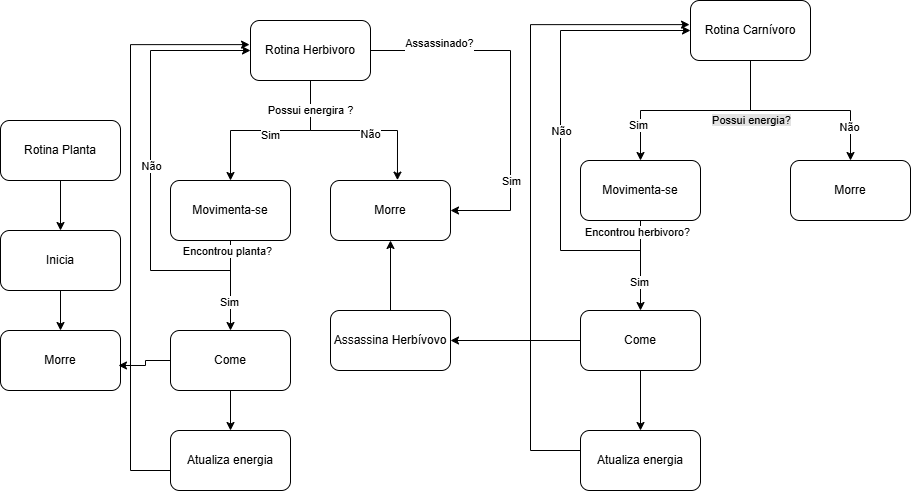

The diagram above was exported from draw.io. Its source (the exported page's mxGraphModel, read from the mxfile embedded in the PNG):
<mxGraphModel dx="2296" dy="554" grid="1" gridSize="10" guides="1" tooltips="1" connect="1" arrows="1" fold="1" page="1" pageScale="1" pageWidth="827" pageHeight="1169" math="0" shadow="0">
  <root>
    <mxCell id="WIyWlLk6GJQsqaUBKTNV-0" />
    <mxCell id="WIyWlLk6GJQsqaUBKTNV-1" parent="WIyWlLk6GJQsqaUBKTNV-0" />
    <mxCell id="iXSUp_SF97oCaR96JQsj-2" style="edgeStyle=orthogonalEdgeStyle;rounded=0;orthogonalLoop=1;jettySize=auto;html=1;" edge="1" parent="WIyWlLk6GJQsqaUBKTNV-1" source="iXSUp_SF97oCaR96JQsj-0" target="iXSUp_SF97oCaR96JQsj-1">
      <mxGeometry relative="1" as="geometry" />
    </mxCell>
    <mxCell id="iXSUp_SF97oCaR96JQsj-0" value="Rotina Planta" style="rounded=1;whiteSpace=wrap;html=1;" vertex="1" parent="WIyWlLk6GJQsqaUBKTNV-1">
      <mxGeometry x="-140" y="190" width="120" height="60" as="geometry" />
    </mxCell>
    <mxCell id="iXSUp_SF97oCaR96JQsj-4" style="edgeStyle=orthogonalEdgeStyle;rounded=0;orthogonalLoop=1;jettySize=auto;html=1;entryX=0.5;entryY=0;entryDx=0;entryDy=0;" edge="1" parent="WIyWlLk6GJQsqaUBKTNV-1" source="iXSUp_SF97oCaR96JQsj-1" target="iXSUp_SF97oCaR96JQsj-3">
      <mxGeometry relative="1" as="geometry" />
    </mxCell>
    <mxCell id="iXSUp_SF97oCaR96JQsj-1" value="Inicia" style="rounded=1;whiteSpace=wrap;html=1;" vertex="1" parent="WIyWlLk6GJQsqaUBKTNV-1">
      <mxGeometry x="-140" y="300" width="120" height="60" as="geometry" />
    </mxCell>
    <mxCell id="iXSUp_SF97oCaR96JQsj-3" value="Morre" style="rounded=1;whiteSpace=wrap;html=1;" vertex="1" parent="WIyWlLk6GJQsqaUBKTNV-1">
      <mxGeometry x="-140" y="400" width="120" height="60" as="geometry" />
    </mxCell>
    <mxCell id="iXSUp_SF97oCaR96JQsj-11" style="edgeStyle=orthogonalEdgeStyle;rounded=0;orthogonalLoop=1;jettySize=auto;html=1;" edge="1" parent="WIyWlLk6GJQsqaUBKTNV-1" source="iXSUp_SF97oCaR96JQsj-6" target="iXSUp_SF97oCaR96JQsj-10">
      <mxGeometry relative="1" as="geometry" />
    </mxCell>
    <mxCell id="iXSUp_SF97oCaR96JQsj-13" value="Sim" style="edgeLabel;html=1;align=center;verticalAlign=middle;resizable=0;points=[];" vertex="1" connectable="0" parent="iXSUp_SF97oCaR96JQsj-11">
      <mxGeometry x="0.6683" y="-2" relative="1" as="geometry">
        <mxPoint x="42" y="-15" as="offset" />
      </mxGeometry>
    </mxCell>
    <mxCell id="iXSUp_SF97oCaR96JQsj-15" style="edgeStyle=orthogonalEdgeStyle;rounded=0;orthogonalLoop=1;jettySize=auto;html=1;entryX=0.558;entryY=-0.006;entryDx=0;entryDy=0;entryPerimeter=0;" edge="1" parent="WIyWlLk6GJQsqaUBKTNV-1" source="iXSUp_SF97oCaR96JQsj-6" target="iXSUp_SF97oCaR96JQsj-14">
      <mxGeometry relative="1" as="geometry">
        <mxPoint x="270" y="250" as="targetPoint" />
      </mxGeometry>
    </mxCell>
    <mxCell id="iXSUp_SF97oCaR96JQsj-17" value="Não" style="edgeLabel;html=1;align=center;verticalAlign=middle;resizable=0;points=[];" vertex="1" connectable="0" parent="iXSUp_SF97oCaR96JQsj-15">
      <mxGeometry x="0.6657" y="-1" relative="1" as="geometry">
        <mxPoint x="-26" y="-15" as="offset" />
      </mxGeometry>
    </mxCell>
    <mxCell id="iXSUp_SF97oCaR96JQsj-69" style="edgeStyle=orthogonalEdgeStyle;rounded=0;orthogonalLoop=1;jettySize=auto;html=1;entryX=1;entryY=0.5;entryDx=0;entryDy=0;exitX=1;exitY=0.5;exitDx=0;exitDy=0;" edge="1" parent="WIyWlLk6GJQsqaUBKTNV-1" source="iXSUp_SF97oCaR96JQsj-6" target="iXSUp_SF97oCaR96JQsj-14">
      <mxGeometry relative="1" as="geometry">
        <mxPoint x="250" y="110" as="sourcePoint" />
        <mxPoint x="350" y="270" as="targetPoint" />
        <Array as="points">
          <mxPoint x="370" y="120" />
          <mxPoint x="370" y="280" />
        </Array>
      </mxGeometry>
    </mxCell>
    <mxCell id="iXSUp_SF97oCaR96JQsj-73" value="Assassinado?&lt;div&gt;&lt;br&gt;&lt;/div&gt;" style="edgeLabel;html=1;align=center;verticalAlign=middle;resizable=0;points=[];" vertex="1" connectable="0" parent="iXSUp_SF97oCaR96JQsj-69">
      <mxGeometry x="-0.6196" y="1" relative="1" as="geometry">
        <mxPoint y="1" as="offset" />
      </mxGeometry>
    </mxCell>
    <mxCell id="iXSUp_SF97oCaR96JQsj-74" value="Sim" style="edgeLabel;html=1;align=center;verticalAlign=middle;resizable=0;points=[];" vertex="1" connectable="0" parent="iXSUp_SF97oCaR96JQsj-69">
      <mxGeometry x="0.5037" y="1" relative="1" as="geometry">
        <mxPoint as="offset" />
      </mxGeometry>
    </mxCell>
    <mxCell id="iXSUp_SF97oCaR96JQsj-6" value="Rotina Herbivoro" style="rounded=1;whiteSpace=wrap;html=1;" vertex="1" parent="WIyWlLk6GJQsqaUBKTNV-1">
      <mxGeometry x="110" y="90" width="120" height="60" as="geometry" />
    </mxCell>
    <mxCell id="iXSUp_SF97oCaR96JQsj-37" style="edgeStyle=orthogonalEdgeStyle;rounded=0;orthogonalLoop=1;jettySize=auto;html=1;" edge="1" parent="WIyWlLk6GJQsqaUBKTNV-1" source="iXSUp_SF97oCaR96JQsj-10" target="iXSUp_SF97oCaR96JQsj-34">
      <mxGeometry relative="1" as="geometry" />
    </mxCell>
    <mxCell id="iXSUp_SF97oCaR96JQsj-40" value="Sim" style="edgeLabel;html=1;align=center;verticalAlign=middle;resizable=0;points=[];" vertex="1" connectable="0" parent="iXSUp_SF97oCaR96JQsj-37">
      <mxGeometry x="0.3785" y="-1" relative="1" as="geometry">
        <mxPoint as="offset" />
      </mxGeometry>
    </mxCell>
    <mxCell id="iXSUp_SF97oCaR96JQsj-46" style="edgeStyle=orthogonalEdgeStyle;rounded=0;orthogonalLoop=1;jettySize=auto;html=1;entryX=0;entryY=0.5;entryDx=0;entryDy=0;exitX=0.5;exitY=1;exitDx=0;exitDy=0;" edge="1" parent="WIyWlLk6GJQsqaUBKTNV-1" source="iXSUp_SF97oCaR96JQsj-10" target="iXSUp_SF97oCaR96JQsj-6">
      <mxGeometry relative="1" as="geometry">
        <Array as="points">
          <mxPoint x="90" y="340" />
          <mxPoint x="10" y="340" />
          <mxPoint x="10" y="120" />
        </Array>
      </mxGeometry>
    </mxCell>
    <mxCell id="iXSUp_SF97oCaR96JQsj-48" value="Não" style="edgeLabel;html=1;align=center;verticalAlign=middle;resizable=0;points=[];" vertex="1" connectable="0" parent="iXSUp_SF97oCaR96JQsj-46">
      <mxGeometry x="-0.0038" y="-1" relative="1" as="geometry">
        <mxPoint as="offset" />
      </mxGeometry>
    </mxCell>
    <mxCell id="iXSUp_SF97oCaR96JQsj-49" value="Encontrou planta?" style="edgeLabel;html=1;align=center;verticalAlign=middle;resizable=0;points=[];" vertex="1" connectable="0" parent="iXSUp_SF97oCaR96JQsj-46">
      <mxGeometry x="-0.9477" y="-3" relative="1" as="geometry">
        <mxPoint y="-1" as="offset" />
      </mxGeometry>
    </mxCell>
    <mxCell id="iXSUp_SF97oCaR96JQsj-10" value="Movimenta-se" style="rounded=1;whiteSpace=wrap;html=1;" vertex="1" parent="WIyWlLk6GJQsqaUBKTNV-1">
      <mxGeometry x="30" y="250" width="120" height="60" as="geometry" />
    </mxCell>
    <mxCell id="iXSUp_SF97oCaR96JQsj-14" value="Morre" style="rounded=1;whiteSpace=wrap;html=1;" vertex="1" parent="WIyWlLk6GJQsqaUBKTNV-1">
      <mxGeometry x="190" y="250" width="120" height="60" as="geometry" />
    </mxCell>
    <mxCell id="iXSUp_SF97oCaR96JQsj-43" style="edgeStyle=orthogonalEdgeStyle;rounded=0;orthogonalLoop=1;jettySize=auto;html=1;" edge="1" parent="WIyWlLk6GJQsqaUBKTNV-1" source="iXSUp_SF97oCaR96JQsj-34" target="iXSUp_SF97oCaR96JQsj-42">
      <mxGeometry relative="1" as="geometry" />
    </mxCell>
    <mxCell id="iXSUp_SF97oCaR96JQsj-34" value="Come" style="rounded=1;whiteSpace=wrap;html=1;" vertex="1" parent="WIyWlLk6GJQsqaUBKTNV-1">
      <mxGeometry x="30" y="400" width="120" height="60" as="geometry" />
    </mxCell>
    <mxCell id="iXSUp_SF97oCaR96JQsj-42" value="Atualiza energia" style="rounded=1;whiteSpace=wrap;html=1;" vertex="1" parent="WIyWlLk6GJQsqaUBKTNV-1">
      <mxGeometry x="30" y="500" width="120" height="60" as="geometry" />
    </mxCell>
    <mxCell id="iXSUp_SF97oCaR96JQsj-44" style="edgeStyle=orthogonalEdgeStyle;rounded=0;orthogonalLoop=1;jettySize=auto;html=1;entryX=-0.008;entryY=0.402;entryDx=0;entryDy=0;entryPerimeter=0;" edge="1" parent="WIyWlLk6GJQsqaUBKTNV-1" source="iXSUp_SF97oCaR96JQsj-42" target="iXSUp_SF97oCaR96JQsj-6">
      <mxGeometry relative="1" as="geometry">
        <Array as="points">
          <mxPoint x="-10" y="540" />
          <mxPoint x="-10" y="114" />
        </Array>
      </mxGeometry>
    </mxCell>
    <mxCell id="iXSUp_SF97oCaR96JQsj-45" style="edgeStyle=orthogonalEdgeStyle;rounded=0;orthogonalLoop=1;jettySize=auto;html=1;entryX=0.983;entryY=0.583;entryDx=0;entryDy=0;entryPerimeter=0;" edge="1" parent="WIyWlLk6GJQsqaUBKTNV-1" source="iXSUp_SF97oCaR96JQsj-34" target="iXSUp_SF97oCaR96JQsj-3">
      <mxGeometry relative="1" as="geometry" />
    </mxCell>
    <mxCell id="iXSUp_SF97oCaR96JQsj-50" style="edgeStyle=orthogonalEdgeStyle;rounded=0;orthogonalLoop=1;jettySize=auto;html=1;" edge="1" parent="WIyWlLk6GJQsqaUBKTNV-1" source="iXSUp_SF97oCaR96JQsj-55" target="iXSUp_SF97oCaR96JQsj-61">
      <mxGeometry relative="1" as="geometry" />
    </mxCell>
    <mxCell id="iXSUp_SF97oCaR96JQsj-51" value="Sim" style="edgeLabel;html=1;align=center;verticalAlign=middle;resizable=0;points=[];" vertex="1" connectable="0" parent="iXSUp_SF97oCaR96JQsj-50">
      <mxGeometry x="0.6683" y="-2" relative="1" as="geometry">
        <mxPoint as="offset" />
      </mxGeometry>
    </mxCell>
    <mxCell id="iXSUp_SF97oCaR96JQsj-52" value="&lt;span style=&quot;background-color: rgb(227, 227, 227);&quot;&gt;Possui energia?&lt;/span&gt;" style="edgeLabel;html=1;align=center;verticalAlign=middle;resizable=0;points=[];labelBackgroundColor=#FFFFFF;" vertex="1" connectable="0" parent="iXSUp_SF97oCaR96JQsj-50">
      <mxGeometry x="-0.2413" relative="1" as="geometry">
        <mxPoint x="30" y="10" as="offset" />
      </mxGeometry>
    </mxCell>
    <mxCell id="iXSUp_SF97oCaR96JQsj-53" style="edgeStyle=orthogonalEdgeStyle;rounded=0;orthogonalLoop=1;jettySize=auto;html=1;" edge="1" parent="WIyWlLk6GJQsqaUBKTNV-1" source="iXSUp_SF97oCaR96JQsj-55" target="iXSUp_SF97oCaR96JQsj-62">
      <mxGeometry relative="1" as="geometry" />
    </mxCell>
    <mxCell id="iXSUp_SF97oCaR96JQsj-54" value="Não" style="edgeLabel;html=1;align=center;verticalAlign=middle;resizable=0;points=[];" vertex="1" connectable="0" parent="iXSUp_SF97oCaR96JQsj-53">
      <mxGeometry x="0.6657" y="-1" relative="1" as="geometry">
        <mxPoint as="offset" />
      </mxGeometry>
    </mxCell>
    <mxCell id="iXSUp_SF97oCaR96JQsj-55" value="Rotina Carnívoro" style="rounded=1;whiteSpace=wrap;html=1;" vertex="1" parent="WIyWlLk6GJQsqaUBKTNV-1">
      <mxGeometry x="550" y="70" width="120" height="60" as="geometry" />
    </mxCell>
    <mxCell id="iXSUp_SF97oCaR96JQsj-56" style="edgeStyle=orthogonalEdgeStyle;rounded=0;orthogonalLoop=1;jettySize=auto;html=1;" edge="1" parent="WIyWlLk6GJQsqaUBKTNV-1" source="iXSUp_SF97oCaR96JQsj-61" target="iXSUp_SF97oCaR96JQsj-64">
      <mxGeometry relative="1" as="geometry" />
    </mxCell>
    <mxCell id="iXSUp_SF97oCaR96JQsj-57" value="Sim" style="edgeLabel;html=1;align=center;verticalAlign=middle;resizable=0;points=[];" vertex="1" connectable="0" parent="iXSUp_SF97oCaR96JQsj-56">
      <mxGeometry x="0.3785" y="-1" relative="1" as="geometry">
        <mxPoint as="offset" />
      </mxGeometry>
    </mxCell>
    <mxCell id="iXSUp_SF97oCaR96JQsj-58" style="edgeStyle=orthogonalEdgeStyle;rounded=0;orthogonalLoop=1;jettySize=auto;html=1;entryX=0;entryY=0.5;entryDx=0;entryDy=0;exitX=0.5;exitY=1;exitDx=0;exitDy=0;" edge="1" parent="WIyWlLk6GJQsqaUBKTNV-1" source="iXSUp_SF97oCaR96JQsj-61" target="iXSUp_SF97oCaR96JQsj-55">
      <mxGeometry relative="1" as="geometry">
        <Array as="points">
          <mxPoint x="500" y="320" />
          <mxPoint x="420" y="320" />
          <mxPoint x="420" y="100" />
        </Array>
      </mxGeometry>
    </mxCell>
    <mxCell id="iXSUp_SF97oCaR96JQsj-59" value="Não" style="edgeLabel;html=1;align=center;verticalAlign=middle;resizable=0;points=[];" vertex="1" connectable="0" parent="iXSUp_SF97oCaR96JQsj-58">
      <mxGeometry x="-0.0038" y="-1" relative="1" as="geometry">
        <mxPoint as="offset" />
      </mxGeometry>
    </mxCell>
    <mxCell id="iXSUp_SF97oCaR96JQsj-60" value="Encontrou herbivoro?" style="edgeLabel;html=1;align=center;verticalAlign=middle;resizable=0;points=[];" vertex="1" connectable="0" parent="iXSUp_SF97oCaR96JQsj-58">
      <mxGeometry x="-0.9477" y="-3" relative="1" as="geometry">
        <mxPoint as="offset" />
      </mxGeometry>
    </mxCell>
    <mxCell id="iXSUp_SF97oCaR96JQsj-61" value="Movimenta-se" style="rounded=1;whiteSpace=wrap;html=1;" vertex="1" parent="WIyWlLk6GJQsqaUBKTNV-1">
      <mxGeometry x="440" y="230" width="120" height="60" as="geometry" />
    </mxCell>
    <mxCell id="iXSUp_SF97oCaR96JQsj-62" value="Morre" style="rounded=1;whiteSpace=wrap;html=1;" vertex="1" parent="WIyWlLk6GJQsqaUBKTNV-1">
      <mxGeometry x="650" y="230" width="120" height="60" as="geometry" />
    </mxCell>
    <mxCell id="iXSUp_SF97oCaR96JQsj-63" style="edgeStyle=orthogonalEdgeStyle;rounded=0;orthogonalLoop=1;jettySize=auto;html=1;" edge="1" parent="WIyWlLk6GJQsqaUBKTNV-1" source="iXSUp_SF97oCaR96JQsj-64" target="iXSUp_SF97oCaR96JQsj-65">
      <mxGeometry relative="1" as="geometry" />
    </mxCell>
    <mxCell id="iXSUp_SF97oCaR96JQsj-71" style="edgeStyle=orthogonalEdgeStyle;rounded=0;orthogonalLoop=1;jettySize=auto;html=1;" edge="1" parent="WIyWlLk6GJQsqaUBKTNV-1" source="iXSUp_SF97oCaR96JQsj-64" target="iXSUp_SF97oCaR96JQsj-68">
      <mxGeometry relative="1" as="geometry" />
    </mxCell>
    <mxCell id="iXSUp_SF97oCaR96JQsj-64" value="Come" style="rounded=1;whiteSpace=wrap;html=1;" vertex="1" parent="WIyWlLk6GJQsqaUBKTNV-1">
      <mxGeometry x="440" y="380" width="120" height="60" as="geometry" />
    </mxCell>
    <mxCell id="iXSUp_SF97oCaR96JQsj-65" value="Atualiza energia" style="rounded=1;whiteSpace=wrap;html=1;" vertex="1" parent="WIyWlLk6GJQsqaUBKTNV-1">
      <mxGeometry x="440" y="500" width="120" height="60" as="geometry" />
    </mxCell>
    <mxCell id="iXSUp_SF97oCaR96JQsj-66" style="edgeStyle=orthogonalEdgeStyle;rounded=0;orthogonalLoop=1;jettySize=auto;html=1;entryX=-0.008;entryY=0.402;entryDx=0;entryDy=0;entryPerimeter=0;" edge="1" parent="WIyWlLk6GJQsqaUBKTNV-1" source="iXSUp_SF97oCaR96JQsj-65" target="iXSUp_SF97oCaR96JQsj-55">
      <mxGeometry relative="1" as="geometry">
        <Array as="points">
          <mxPoint x="390" y="520" />
          <mxPoint x="390" y="94" />
        </Array>
      </mxGeometry>
    </mxCell>
    <mxCell id="iXSUp_SF97oCaR96JQsj-70" style="edgeStyle=orthogonalEdgeStyle;rounded=0;orthogonalLoop=1;jettySize=auto;html=1;" edge="1" parent="WIyWlLk6GJQsqaUBKTNV-1" source="iXSUp_SF97oCaR96JQsj-68" target="iXSUp_SF97oCaR96JQsj-14">
      <mxGeometry relative="1" as="geometry" />
    </mxCell>
    <mxCell id="iXSUp_SF97oCaR96JQsj-68" value="Assassina Herbívovo" style="rounded=1;whiteSpace=wrap;html=1;" vertex="1" parent="WIyWlLk6GJQsqaUBKTNV-1">
      <mxGeometry x="190" y="380" width="120" height="60" as="geometry" />
    </mxCell>
    <mxCell id="iXSUp_SF97oCaR96JQsj-79" value="Possui energira ?" style="edgeLabel;html=1;align=center;verticalAlign=middle;resizable=0;points=[];" vertex="1" connectable="0" parent="WIyWlLk6GJQsqaUBKTNV-1">
      <mxGeometry x="170" y="180.00111111111107" as="geometry" />
    </mxCell>
  </root>
</mxGraphModel>